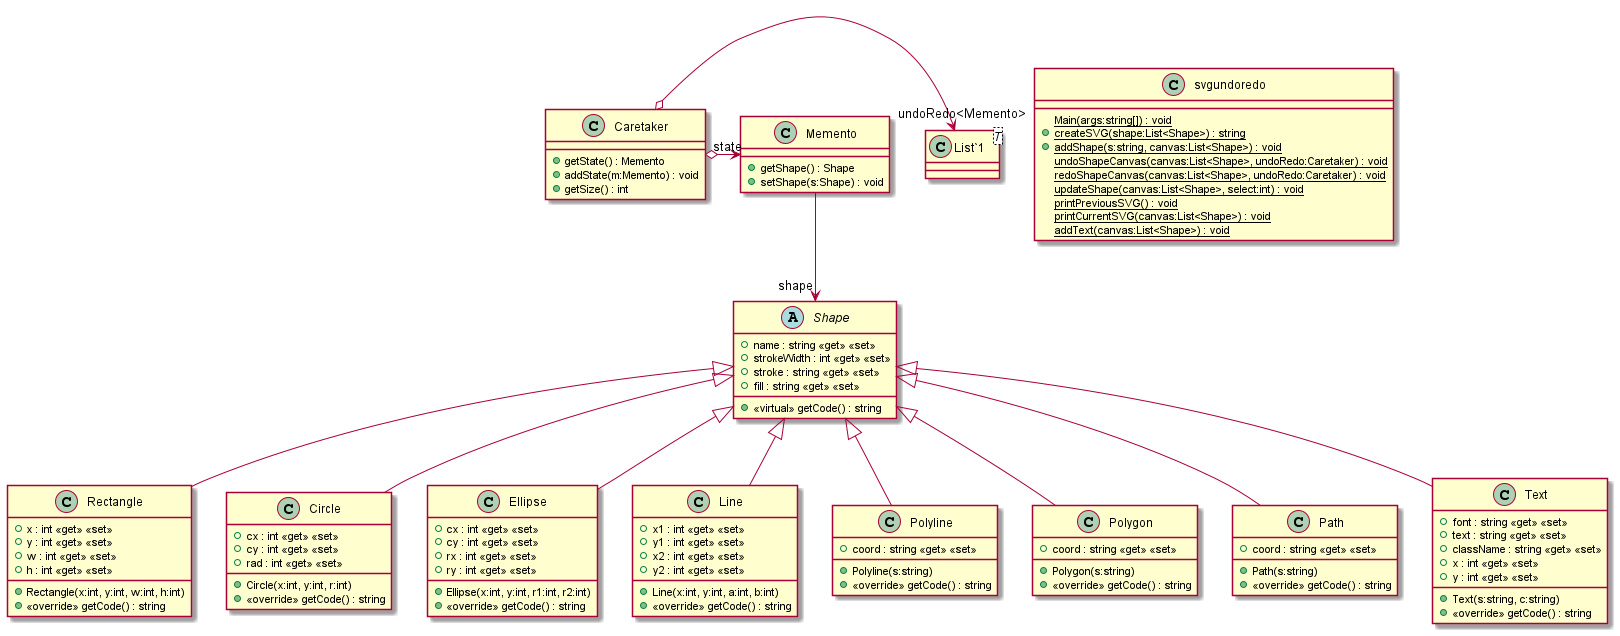

The diagram above was rendered by PlantUML. Its source (embedded in the PNG):
@startuml
class svgundoredo {
    {static} Main(args:string[]) : void
    + {static} createSVG(shape:List<Shape>) : string
    + {static} addShape(s:string, canvas:List<Shape>) : void
    {static} undoShapeCanvas(canvas:List<Shape>, undoRedo:Caretaker) : void
    {static} redoShapeCanvas(canvas:List<Shape>, undoRedo:Caretaker) : void
    {static} updateShape(canvas:List<Shape>, select:int) : void
    {static} printPreviousSVG() : void
    {static} printCurrentSVG(canvas:List<Shape>) : void
    {static} addText(canvas:List<Shape>) : void
}
abstract class Shape {
    + name : string <<get>> <<set>>
    + strokeWidth : int <<get>> <<set>>
    + stroke : string <<get>> <<set>>
    + fill : string <<get>> <<set>>
    + <<virtual>> getCode() : string
}
class Rectangle {
    + x : int <<get>> <<set>>
    + y : int <<get>> <<set>>
    + w : int <<get>> <<set>>
    + h : int <<get>> <<set>>
    + Rectangle(x:int, y:int, w:int, h:int)
    + <<override>> getCode() : string
}
class Circle {
    + cx : int <<get>> <<set>>
    + cy : int <<get>> <<set>>
    + rad : int <<get>> <<set>>
    + Circle(x:int, y:int, r:int)
    + <<override>> getCode() : string
}
class Ellipse {
    + cx : int <<get>> <<set>>
    + cy : int <<get>> <<set>>
    + rx : int <<get>> <<set>>
    + ry : int <<get>> <<set>>
    + Ellipse(x:int, y:int, r1:int, r2:int)
    + <<override>> getCode() : string
}
class Line {
    + x1 : int <<get>> <<set>>
    + y1 : int <<get>> <<set>>
    + x2 : int <<get>> <<set>>
    + y2 : int <<get>> <<set>>
    + Line(x:int, y:int, a:int, b:int)
    + <<override>> getCode() : string
}
class Polyline {
    + coord : string <<get>> <<set>>
    + Polyline(s:string)
    + <<override>> getCode() : string
}
class Polygon {
    + coord : string <<get>> <<set>>
    + Polygon(s:string)
    + <<override>> getCode() : string
}
class Path {
    + coord : string <<get>> <<set>>
    + Path(s:string)
    + <<override>> getCode() : string
}
class Text {
    + font : string <<get>> <<set>>
    + text : string <<get>> <<set>>
    + className : string <<get>> <<set>>
    + x : int <<get>> <<set>>
    + y : int <<get>> <<set>>
    + Text(s:string, c:string)
    + <<override>> getCode() : string
}
class Memento {
    + getShape() : Shape
    + setShape(s:Shape) : void
}
class Caretaker {
    + getState() : Memento
    + addState(m:Memento) : void
    + getSize() : int
}
class "List`1"<T> {
}
Shape <|-- Rectangle
Shape <|-- Circle
Shape <|-- Ellipse
Shape <|-- Line
Shape <|-- Polyline
Shape <|-- Polygon
Shape <|-- Path
Shape <|-- Text
Memento --> "shape" Shape
Caretaker o-> "undoRedo<Memento>" "List`1"
Caretaker o-> "state" Memento
@enduml